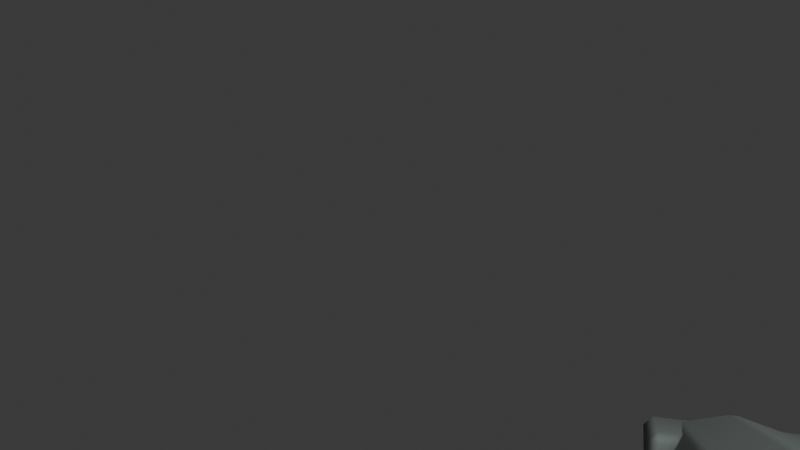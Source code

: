 # Source: VM_RetroSciFi_Pistol_RightHand.blend  (saved by Blender 5.1.29; exported with 4.5.12 LTS)
import bpy
from mathutils import Matrix  # noqa: F401  (used for matrix-valued properties, if any)

bpy.ops.wm.read_factory_settings(use_empty=True)
scene = bpy.context.scene
scene.name = 'Scene'

# ---- collections
col_collection = bpy.data.collections.new('Collection'); scene.collection.children.link(col_collection)
col_viewmodel_geometry = bpy.data.collections.new('VIEWMODEL_Geometry'); scene.collection.children.link(col_viewmodel_geometry)
col_viewmodel_gun = bpy.data.collections.new('VIEWMODEL_Gun'); scene.collection.children.link(col_viewmodel_gun)
col_viewmodel_arm = bpy.data.collections.new('VIEWMODEL_Arm'); scene.collection.children.link(col_viewmodel_arm)
col_viewmodel_rig = bpy.data.collections.new('VIEWMODEL_Rig'); scene.collection.children.link(col_viewmodel_rig)
col_viewmodel_lights = bpy.data.collections.new('VIEWMODEL_Lights'); scene.collection.children.link(col_viewmodel_lights)
col_viewmodel_camera = bpy.data.collections.new('VIEWMODEL_Camera'); scene.collection.children.link(col_viewmodel_camera)

# ---- materials (node trees are filled in below, after node groups)
mat_mat_darkgunmetal_001 = bpy.data.materials.new('MAT_DarkGunmetal.001')
mat_mat_triggerdarkmetal_001 = bpy.data.materials.new('MAT_TriggerDarkMetal.001')
mat_mat_blackrubbergrip_001 = bpy.data.materials.new('MAT_BlackRubberGrip.001')
mat_mat_worntanarmorpanel_001 = bpy.data.materials.new('MAT_WornTanArmorPanel.001')
mat_mat_cyanemissiveindicator_001 = bpy.data.materials.new('MAT_CyanEmissiveIndicator.001')
mat_mat_mutedsleevefabric_001 = bpy.data.materials.new('MAT_MutedSleeveFabric.001')
mat_mat_darkglove_001 = bpy.data.materials.new('MAT_DarkGlove.001')

# ---- material node trees
mat_mat_darkgunmetal_001.use_nodes = True; mat_mat_darkgunmetal_001.node_tree.nodes.clear()
_N = mat_mat_darkgunmetal_001.node_tree.nodes; _L = mat_mat_darkgunmetal_001.node_tree.links
n0 = _N.new('ShaderNodeBsdfPrincipled'); n0.name = 'Principled BSDF'; n0.location = (-200, 100)
n0.inputs[0].default_value = (0.075, 0.085, 0.095, 1.0)
n0.inputs[2].default_value = 0.82
n1 = _N.new('ShaderNodeOutputMaterial'); n1.name = 'Material Output'; n1.location = (200, 100)
_L.new(n0.outputs[0], n1.inputs[0])
n1.is_active_output = True
mat_mat_triggerdarkmetal_001.use_nodes = True; mat_mat_triggerdarkmetal_001.node_tree.nodes.clear()
_N = mat_mat_triggerdarkmetal_001.node_tree.nodes; _L = mat_mat_triggerdarkmetal_001.node_tree.links
n0 = _N.new('ShaderNodeBsdfPrincipled'); n0.name = 'Principled BSDF'; n0.location = (-200, 100)
n0.inputs[0].default_value = (0.035, 0.035, 0.04, 1.0)
n0.inputs[2].default_value = 0.82
n1 = _N.new('ShaderNodeOutputMaterial'); n1.name = 'Material Output'; n1.location = (200, 100)
_L.new(n0.outputs[0], n1.inputs[0])
n1.is_active_output = True
mat_mat_blackrubbergrip_001.use_nodes = True; mat_mat_blackrubbergrip_001.node_tree.nodes.clear()
_N = mat_mat_blackrubbergrip_001.node_tree.nodes; _L = mat_mat_blackrubbergrip_001.node_tree.links
n0 = _N.new('ShaderNodeBsdfPrincipled'); n0.name = 'Principled BSDF'; n0.location = (-200, 100)
n0.inputs[0].default_value = (0.018, 0.018, 0.02, 1.0)
n0.inputs[2].default_value = 0.96
n1 = _N.new('ShaderNodeOutputMaterial'); n1.name = 'Material Output'; n1.location = (200, 100)
_L.new(n0.outputs[0], n1.inputs[0])
n1.is_active_output = True
mat_mat_worntanarmorpanel_001.use_nodes = True; mat_mat_worntanarmorpanel_001.node_tree.nodes.clear()
_N = mat_mat_worntanarmorpanel_001.node_tree.nodes; _L = mat_mat_worntanarmorpanel_001.node_tree.links
n0 = _N.new('ShaderNodeBsdfPrincipled'); n0.name = 'Principled BSDF'; n0.location = (-200, 100)
n0.inputs[0].default_value = (0.55, 0.43, 0.27, 1.0)
n0.inputs[2].default_value = 0.9
n1 = _N.new('ShaderNodeOutputMaterial'); n1.name = 'Material Output'; n1.location = (200, 100)
_L.new(n0.outputs[0], n1.inputs[0])
n1.is_active_output = True
mat_mat_cyanemissiveindicator_001.use_nodes = True; mat_mat_cyanemissiveindicator_001.node_tree.nodes.clear()
_N = mat_mat_cyanemissiveindicator_001.node_tree.nodes; _L = mat_mat_cyanemissiveindicator_001.node_tree.links
n0 = _N.new('ShaderNodeBsdfPrincipled'); n0.name = 'Principled BSDF'; n0.location = (-200, 100)
n0.inputs[0].default_value = (0.05, 0.9, 1.0, 1.0)
n0.inputs[2].default_value = 0.45
n0.inputs[27].default_value = (0.02, 0.72, 1.0, 1.0)
n0.inputs[28].default_value = 3.0
n1 = _N.new('ShaderNodeOutputMaterial'); n1.name = 'Material Output'; n1.location = (200, 100)
_L.new(n0.outputs[0], n1.inputs[0])
n1.is_active_output = True
mat_mat_mutedsleevefabric_001.use_nodes = True; mat_mat_mutedsleevefabric_001.node_tree.nodes.clear()
_N = mat_mat_mutedsleevefabric_001.node_tree.nodes; _L = mat_mat_mutedsleevefabric_001.node_tree.links
n0 = _N.new('ShaderNodeBsdfPrincipled'); n0.name = 'Principled BSDF'; n0.location = (-200, 100)
n0.inputs[0].default_value = (0.12, 0.14, 0.13, 1.0)
n0.inputs[2].default_value = 0.95
n1 = _N.new('ShaderNodeOutputMaterial'); n1.name = 'Material Output'; n1.location = (200, 100)
_L.new(n0.outputs[0], n1.inputs[0])
n1.is_active_output = True
mat_mat_darkglove_001.use_nodes = True; mat_mat_darkglove_001.node_tree.nodes.clear()
_N = mat_mat_darkglove_001.node_tree.nodes; _L = mat_mat_darkglove_001.node_tree.links
n0 = _N.new('ShaderNodeBsdfPrincipled'); n0.name = 'Principled BSDF'; n0.location = (-200, 100)
n0.inputs[0].default_value = (0.045, 0.04, 0.035, 1.0)
n0.inputs[2].default_value = 0.95
n1 = _N.new('ShaderNodeOutputMaterial'); n1.name = 'Material Output'; n1.location = (200, 100)
_L.new(n0.outputs[0], n1.inputs[0])
n1.is_active_output = True

# ---- world
world_world = bpy.data.worlds.new('World'); scene.world = world_world
world_world.use_nodes = True; world_world.node_tree.nodes.clear()
_N = world_world.node_tree.nodes; _L = world_world.node_tree.links
n0 = _N.new('ShaderNodeOutputWorld'); n0.name = 'World Output'; n0.location = (200, 100)
n1 = _N.new('ShaderNodeBackground'); n1.name = 'Background'; n1.location = (-200, 100)
n1.inputs[0].default_value = (0.05088, 0.05088, 0.05088, 1.0)
_L.new(n1.outputs[0], n0.inputs[0])
n0.is_active_output = True
world_world.color = (0.05088, 0.05088, 0.05088)
world_world.sun_shadow_jitter_overblur = 0.0

# ---- cameras
cam_fp_view_camera_001 = bpy.data.cameras.new('FP_View_Camera.001')
cam_fp_view_camera_001.clip_start = 0.01
cam_fp_view_camera_001.clip_end = 100.0
cam_fp_view_camera_001.lens = 23.89

# ---- lights
light_cyanindicator_pointlight_001 = bpy.data.lights.new('CyanIndicator_PointLight.001', 'POINT')
light_cyanindicator_pointlight_001.color = (0.04, 0.85, 1.0)
light_cyanindicator_pointlight_001.energy = 18.0
light_cyanindicator_pointlight_001.shadow_soft_size = 0.4
light_preview_arealight_viewmodel_001 = bpy.data.lights.new('Preview_AreaLight_Viewmodel.001', 'AREA')
light_preview_arealight_viewmodel_001.energy = 350.0
light_preview_arealight_viewmodel_001.size = 3.0

# ---- meshes
me_cube_042 = bpy.data.meshes.new('Cube.042')
me_cube_042.from_pydata([(-0.29, -0.46, -0.17), (-0.29, -0.46, 0.17), (-0.29, 0.46, -0.17), (-0.29, 0.46, 0.17), (0.29, -0.46, -0.17), (0.29, -0.46, 0.17), (0.29, 0.46, -0.17), (0.29, 0.46, 0.17)], [], [(0, 1, 3, 2), (2, 3, 7, 6), (6, 7, 5, 4), (4, 5, 1, 0), (2, 6, 4, 0), (7, 3, 1, 5)])
_uv = me_cube_042.uv_layers.new(name='UVMap')
_uv.uv.foreach_set('vector', [0.375, 0.0, 0.625, 0.0, 0.625, 0.25, 0.375, 0.25, 0.375, 0.25, 0.625, 0.25, 0.625, 0.5, 0.375, 0.5, 0.375, 0.5, 0.625, 0.5, 0.625, 0.75, 0.375, 0.75, 0.375, 0.75, 0.625, 0.75, 0.625, 1.0, 0.375, 1.0, 0.125, 0.5, 0.375, 0.5, 0.375, 0.75, 0.125, 0.75, 0.625, 0.5, 0.875, 0.5, 0.875, 0.75, 0.625, 0.75])
me_cube_042.materials.append(mat_mat_darkgunmetal_001)
me_cube_042.update()
me_cube_043 = bpy.data.meshes.new('Cube.043')
me_cube_043.from_pydata([(-0.34, -0.54, -0.12), (-0.34, -0.54, 0.12), (-0.34, 0.54, -0.12), (-0.34, 0.54, 0.12), (0.34, -0.54, -0.12), (0.34, -0.54, 0.12), (0.34, 0.54, -0.12), (0.34, 0.54, 0.12)], [], [(0, 1, 3, 2), (2, 3, 7, 6), (6, 7, 5, 4), (4, 5, 1, 0), (2, 6, 4, 0), (7, 3, 1, 5)])
_uv = me_cube_043.uv_layers.new(name='UVMap')
_uv.uv.foreach_set('vector', [0.375, 0.0, 0.625, 0.0, 0.625, 0.25, 0.375, 0.25, 0.375, 0.25, 0.625, 0.25, 0.625, 0.5, 0.375, 0.5, 0.375, 0.5, 0.625, 0.5, 0.625, 0.75, 0.375, 0.75, 0.375, 0.75, 0.625, 0.75, 0.625, 1.0, 0.375, 1.0, 0.125, 0.5, 0.375, 0.5, 0.375, 0.75, 0.125, 0.75, 0.625, 0.5, 0.875, 0.5, 0.875, 0.75, 0.625, 0.75])
me_cube_043.materials.append(mat_mat_darkgunmetal_001)
me_cube_043.update()
me_cube_044 = bpy.data.meshes.new('Cube.044')
me_cube_044.from_pydata([(-0.27, -0.14, -0.17), (-0.27, -0.14, 0.17), (-0.27, 0.14, -0.17), (-0.27, 0.14, 0.17), (0.27, -0.14, -0.17), (0.27, -0.14, 0.17), (0.27, 0.14, -0.17), (0.27, 0.14, 0.17)], [], [(0, 1, 3, 2), (2, 3, 7, 6), (6, 7, 5, 4), (4, 5, 1, 0), (2, 6, 4, 0), (7, 3, 1, 5)])
_uv = me_cube_044.uv_layers.new(name='UVMap')
_uv.uv.foreach_set('vector', [0.375, 0.0, 0.625, 0.0, 0.625, 0.25, 0.375, 0.25, 0.375, 0.25, 0.625, 0.25, 0.625, 0.5, 0.375, 0.5, 0.375, 0.5, 0.625, 0.5, 0.625, 0.75, 0.375, 0.75, 0.375, 0.75, 0.625, 0.75, 0.625, 1.0, 0.375, 1.0, 0.125, 0.5, 0.375, 0.5, 0.375, 0.75, 0.125, 0.75, 0.625, 0.5, 0.875, 0.5, 0.875, 0.75, 0.625, 0.75])
me_cube_044.materials.append(mat_mat_darkgunmetal_001)
me_cube_044.update()
me_cylinder_003 = bpy.data.meshes.new('Cylinder.003')
me_cylinder_003.from_pydata([(0.0, 0.105, -0.04), (0.0, 0.105, 0.04), (0.06172, 0.08495, -0.04), (0.06172, 0.08495, 0.04), (0.09986, 0.03245, -0.04), (0.09986, 0.03245, 0.04), (0.09986, -0.03245, -0.04), (0.09986, -0.03245, 0.04), (0.06172, -0.08495, -0.04), (0.06172, -0.08495, 0.04), (0.0, -0.105, -0.04), (0.0, -0.105, 0.04), (-0.06172, -0.08495, -0.04), (-0.06172, -0.08495, 0.04), (-0.09986, -0.03245, -0.04), (-0.09986, -0.03245, 0.04), (-0.09986, 0.03245, -0.04), (-0.09986, 0.03245, 0.04), (-0.06172, 0.08495, -0.04), (-0.06172, 0.08495, 0.04)], [], [(0, 1, 3, 2), (2, 3, 5, 4), (4, 5, 7, 6), (6, 7, 9, 8), (8, 9, 11, 10), (10, 11, 13, 12), (12, 13, 15, 14), (14, 15, 17, 16), (3, 1, 19, 17, 15, 13, 11, 9, 7, 5), (16, 17, 19, 18), (18, 19, 1, 0), (0, 2, 4, 6, 8, 10, 12, 14, 16, 18)])
_uv = me_cylinder_003.uv_layers.new(name='UVMap')
_uv.uv.foreach_set('vector', [1.0, 0.5, 1.0, 1.0, 0.9, 1.0, 0.9, 0.5, 0.9, 0.5, 0.9, 1.0, 0.8, 1.0, 0.8, 0.5, 0.8, 0.5, 0.8, 1.0, 0.7, 1.0, 0.7, 0.5, 0.7, 0.5, 0.7, 1.0, 0.6, 1.0, 0.6, 0.5, 0.6, 0.5, 0.6, 1.0, 0.5, 1.0, 0.5, 0.5, 0.5, 0.5, 0.5, 1.0, 0.4, 1.0, 0.4, 0.5, 0.4, 0.5, 0.4, 1.0, 0.3, 1.0, 0.3, 0.5, 0.3, 0.5, 0.3, 1.0, 0.2, 1.0, 0.2, 0.5, 0.3911, 0.4442, 0.25, 0.49, 0.1089, 0.4442, 0.02175, 0.3242, 0.02175, 0.1758, 0.1089, 0.05584, 0.25, 0.01, 0.3911, 0.05584, 0.4783, 0.1758, 0.4783, 0.3242, 0.2, 0.5, 0.2, 1.0, 0.1, 1.0, 0.1, 0.5, 0.1, 0.5, 0.1, 1.0, -7.451e-08, 1.0, -7.451e-08, 0.5, 0.75, 0.49, 0.8911, 0.4442, 0.9783, 0.3242, 0.9783, 0.1758, 0.8911, 0.05584, 0.75, 0.01, 0.6089, 0.05584, 0.5217, 0.1758, 0.5217, 0.3242, 0.6089, 0.4442])
me_cylinder_003.materials.append(mat_mat_triggerdarkmetal_001)
me_cylinder_003.update()
me_cube_045 = bpy.data.meshes.new('Cube.045')
me_cube_045.from_pydata([(-0.17, -0.18, -0.37), (-0.17, -0.18, 0.37), (-0.17, 0.18, -0.37), (-0.17, 0.18, 0.37), (0.17, -0.18, -0.37), (0.17, -0.18, 0.37), (0.17, 0.18, -0.37), (0.17, 0.18, 0.37)], [], [(0, 1, 3, 2), (2, 3, 7, 6), (6, 7, 5, 4), (4, 5, 1, 0), (2, 6, 4, 0), (7, 3, 1, 5)])
_uv = me_cube_045.uv_layers.new(name='UVMap')
_uv.uv.foreach_set('vector', [0.375, 0.0, 0.625, 0.0, 0.625, 0.25, 0.375, 0.25, 0.375, 0.25, 0.625, 0.25, 0.625, 0.5, 0.375, 0.5, 0.375, 0.5, 0.625, 0.5, 0.625, 0.75, 0.375, 0.75, 0.375, 0.75, 0.625, 0.75, 0.625, 1.0, 0.375, 1.0, 0.125, 0.5, 0.375, 0.5, 0.375, 0.75, 0.125, 0.75, 0.625, 0.5, 0.875, 0.5, 0.875, 0.75, 0.625, 0.75])
me_cube_045.materials.append(mat_mat_blackrubbergrip_001)
me_cube_045.update()
me_cube_046 = bpy.data.meshes.new('Cube.046')
me_cube_046.from_pydata([(-0.04, -0.16, -0.31), (-0.04, -0.16, 0.31), (-0.04, 0.16, -0.31), (-0.04, 0.16, 0.31), (0.04, -0.16, -0.31), (0.04, -0.16, 0.31), (0.04, 0.16, -0.31), (0.04, 0.16, 0.31)], [], [(0, 1, 3, 2), (2, 3, 7, 6), (6, 7, 5, 4), (4, 5, 1, 0), (2, 6, 4, 0), (7, 3, 1, 5)])
_uv = me_cube_046.uv_layers.new(name='UVMap')
_uv.uv.foreach_set('vector', [0.375, 0.0, 0.625, 0.0, 0.625, 0.25, 0.375, 0.25, 0.375, 0.25, 0.625, 0.25, 0.625, 0.5, 0.375, 0.5, 0.375, 0.5, 0.625, 0.5, 0.625, 0.75, 0.375, 0.75, 0.375, 0.75, 0.625, 0.75, 0.625, 1.0, 0.375, 1.0, 0.125, 0.5, 0.375, 0.5, 0.375, 0.75, 0.125, 0.75, 0.625, 0.5, 0.875, 0.5, 0.875, 0.75, 0.625, 0.75])
me_cube_046.materials.append(mat_mat_worntanarmorpanel_001)
me_cube_046.update()
me_cube_047 = bpy.data.meshes.new('Cube.047')
me_cube_047.from_pydata([(-0.04, -0.05, -0.17), (-0.04, -0.05, 0.17), (-0.04, 0.05, -0.17), (-0.04, 0.05, 0.17), (0.04, -0.05, -0.17), (0.04, -0.05, 0.17), (0.04, 0.05, -0.17), (0.04, 0.05, 0.17)], [], [(0, 1, 3, 2), (2, 3, 7, 6), (6, 7, 5, 4), (4, 5, 1, 0), (2, 6, 4, 0), (7, 3, 1, 5)])
_uv = me_cube_047.uv_layers.new(name='UVMap')
_uv.uv.foreach_set('vector', [0.375, 0.0, 0.625, 0.0, 0.625, 0.25, 0.375, 0.25, 0.375, 0.25, 0.625, 0.25, 0.625, 0.5, 0.375, 0.5, 0.375, 0.5, 0.625, 0.5, 0.625, 0.75, 0.375, 0.75, 0.375, 0.75, 0.625, 0.75, 0.625, 1.0, 0.375, 1.0, 0.125, 0.5, 0.375, 0.5, 0.375, 0.75, 0.125, 0.75, 0.625, 0.5, 0.875, 0.5, 0.875, 0.75, 0.625, 0.75])
me_cube_047.materials.append(mat_mat_darkgunmetal_001)
me_cube_047.update()
me_cube_048 = bpy.data.meshes.new('Cube.048')
me_cube_048.from_pydata([(-0.12, -0.05, -0.04), (-0.12, -0.05, 0.04), (-0.12, 0.05, -0.04), (-0.12, 0.05, 0.04), (0.12, -0.05, -0.04), (0.12, -0.05, 0.04), (0.12, 0.05, -0.04), (0.12, 0.05, 0.04)], [], [(0, 1, 3, 2), (2, 3, 7, 6), (6, 7, 5, 4), (4, 5, 1, 0), (2, 6, 4, 0), (7, 3, 1, 5)])
_uv = me_cube_048.uv_layers.new(name='UVMap')
_uv.uv.foreach_set('vector', [0.375, 0.0, 0.625, 0.0, 0.625, 0.25, 0.375, 0.25, 0.375, 0.25, 0.625, 0.25, 0.625, 0.5, 0.375, 0.5, 0.375, 0.5, 0.625, 0.5, 0.625, 0.75, 0.375, 0.75, 0.375, 0.75, 0.625, 0.75, 0.625, 1.0, 0.375, 1.0, 0.125, 0.5, 0.375, 0.5, 0.375, 0.75, 0.125, 0.75, 0.625, 0.5, 0.875, 0.5, 0.875, 0.75, 0.625, 0.75])
me_cube_048.materials.append(mat_mat_darkgunmetal_001)
me_cube_048.update()
me_cube_049 = bpy.data.meshes.new('Cube.049')
me_cube_049.from_pydata([(-0.04, -0.04, -0.15), (-0.04, -0.04, 0.15), (-0.04, 0.04, -0.15), (-0.04, 0.04, 0.15), (0.04, -0.04, -0.15), (0.04, -0.04, 0.15), (0.04, 0.04, -0.15), (0.04, 0.04, 0.15)], [], [(0, 1, 3, 2), (2, 3, 7, 6), (6, 7, 5, 4), (4, 5, 1, 0), (2, 6, 4, 0), (7, 3, 1, 5)])
_uv = me_cube_049.uv_layers.new(name='UVMap')
_uv.uv.foreach_set('vector', [0.375, 0.0, 0.625, 0.0, 0.625, 0.25, 0.375, 0.25, 0.375, 0.25, 0.625, 0.25, 0.625, 0.5, 0.375, 0.5, 0.375, 0.5, 0.625, 0.5, 0.625, 0.75, 0.375, 0.75, 0.375, 0.75, 0.625, 0.75, 0.625, 1.0, 0.375, 1.0, 0.125, 0.5, 0.375, 0.5, 0.375, 0.75, 0.125, 0.75, 0.625, 0.5, 0.875, 0.5, 0.875, 0.75, 0.625, 0.75])
me_cube_049.materials.append(mat_mat_darkgunmetal_001)
me_cube_049.update()
me_cube_050 = bpy.data.meshes.new('Cube.050')
me_cube_050.from_pydata([(-0.035, -0.04, -0.1), (-0.035, -0.04, 0.1), (-0.035, 0.04, -0.1), (-0.035, 0.04, 0.1), (0.035, -0.04, -0.1), (0.035, -0.04, 0.1), (0.035, 0.04, -0.1), (0.035, 0.04, 0.1)], [], [(0, 1, 3, 2), (2, 3, 7, 6), (6, 7, 5, 4), (4, 5, 1, 0), (2, 6, 4, 0), (7, 3, 1, 5)])
_uv = me_cube_050.uv_layers.new(name='UVMap')
_uv.uv.foreach_set('vector', [0.375, 0.0, 0.625, 0.0, 0.625, 0.25, 0.375, 0.25, 0.375, 0.25, 0.625, 0.25, 0.625, 0.5, 0.375, 0.5, 0.375, 0.5, 0.625, 0.5, 0.625, 0.75, 0.375, 0.75, 0.375, 0.75, 0.625, 0.75, 0.625, 1.0, 0.375, 1.0, 0.125, 0.5, 0.375, 0.5, 0.375, 0.75, 0.125, 0.75, 0.625, 0.5, 0.875, 0.5, 0.875, 0.75, 0.625, 0.75])
me_cube_050.materials.append(mat_mat_triggerdarkmetal_001)
me_cube_050.update()
me_cube_051 = bpy.data.meshes.new('Cube.051')
me_cube_051.from_pydata([(-0.0225, -0.28, -0.1), (-0.0225, -0.28, 0.1), (-0.0225, 0.28, -0.1), (-0.0225, 0.28, 0.1), (0.0225, -0.28, -0.1), (0.0225, -0.28, 0.1), (0.0225, 0.28, -0.1), (0.0225, 0.28, 0.1)], [], [(0, 1, 3, 2), (2, 3, 7, 6), (6, 7, 5, 4), (4, 5, 1, 0), (2, 6, 4, 0), (7, 3, 1, 5)])
_uv = me_cube_051.uv_layers.new(name='UVMap')
_uv.uv.foreach_set('vector', [0.375, 0.0, 0.625, 0.0, 0.625, 0.25, 0.375, 0.25, 0.375, 0.25, 0.625, 0.25, 0.625, 0.5, 0.375, 0.5, 0.375, 0.5, 0.625, 0.5, 0.625, 0.75, 0.375, 0.75, 0.375, 0.75, 0.625, 0.75, 0.625, 1.0, 0.375, 1.0, 0.125, 0.5, 0.375, 0.5, 0.375, 0.75, 0.125, 0.75, 0.625, 0.5, 0.875, 0.5, 0.875, 0.75, 0.625, 0.75])
me_cube_051.materials.append(mat_mat_worntanarmorpanel_001)
me_cube_051.update()
me_cube_052 = bpy.data.meshes.new('Cube.052')
me_cube_052.from_pydata([(-0.0225, -0.28, -0.1), (-0.0225, -0.28, 0.1), (-0.0225, 0.28, -0.1), (-0.0225, 0.28, 0.1), (0.0225, -0.28, -0.1), (0.0225, -0.28, 0.1), (0.0225, 0.28, -0.1), (0.0225, 0.28, 0.1)], [], [(0, 1, 3, 2), (2, 3, 7, 6), (6, 7, 5, 4), (4, 5, 1, 0), (2, 6, 4, 0), (7, 3, 1, 5)])
_uv = me_cube_052.uv_layers.new(name='UVMap')
_uv.uv.foreach_set('vector', [0.375, 0.0, 0.625, 0.0, 0.625, 0.25, 0.375, 0.25, 0.375, 0.25, 0.625, 0.25, 0.625, 0.5, 0.375, 0.5, 0.375, 0.5, 0.625, 0.5, 0.625, 0.75, 0.375, 0.75, 0.375, 0.75, 0.625, 0.75, 0.625, 1.0, 0.375, 1.0, 0.125, 0.5, 0.375, 0.5, 0.375, 0.75, 0.125, 0.75, 0.625, 0.5, 0.875, 0.5, 0.875, 0.75, 0.625, 0.75])
me_cube_052.materials.append(mat_mat_worntanarmorpanel_001)
me_cube_052.update()
me_cube_053 = bpy.data.meshes.new('Cube.053')
me_cube_053.from_pydata([(-0.0175, -0.0375, -0.035), (-0.0175, -0.0375, 0.035), (-0.0175, 0.0375, -0.035), (-0.0175, 0.0375, 0.035), (0.0175, -0.0375, -0.035), (0.0175, -0.0375, 0.035), (0.0175, 0.0375, -0.035), (0.0175, 0.0375, 0.035)], [], [(0, 1, 3, 2), (2, 3, 7, 6), (6, 7, 5, 4), (4, 5, 1, 0), (2, 6, 4, 0), (7, 3, 1, 5)])
_uv = me_cube_053.uv_layers.new(name='UVMap')
_uv.uv.foreach_set('vector', [0.375, 0.0, 0.625, 0.0, 0.625, 0.25, 0.375, 0.25, 0.375, 0.25, 0.625, 0.25, 0.625, 0.5, 0.375, 0.5, 0.375, 0.5, 0.625, 0.5, 0.625, 0.75, 0.375, 0.75, 0.375, 0.75, 0.625, 0.75, 0.625, 1.0, 0.375, 1.0, 0.125, 0.5, 0.375, 0.5, 0.375, 0.75, 0.125, 0.75, 0.625, 0.5, 0.875, 0.5, 0.875, 0.75, 0.625, 0.75])
me_cube_053.materials.append(mat_mat_triggerdarkmetal_001)
me_cube_053.update()
me_cube_054 = bpy.data.meshes.new('Cube.054')
me_cube_054.from_pydata([(-0.0175, -0.0375, -0.035), (-0.0175, -0.0375, 0.035), (-0.0175, 0.0375, -0.035), (-0.0175, 0.0375, 0.035), (0.0175, -0.0375, -0.035), (0.0175, -0.0375, 0.035), (0.0175, 0.0375, -0.035), (0.0175, 0.0375, 0.035)], [], [(0, 1, 3, 2), (2, 3, 7, 6), (6, 7, 5, 4), (4, 5, 1, 0), (2, 6, 4, 0), (7, 3, 1, 5)])
_uv = me_cube_054.uv_layers.new(name='UVMap')
_uv.uv.foreach_set('vector', [0.375, 0.0, 0.625, 0.0, 0.625, 0.25, 0.375, 0.25, 0.375, 0.25, 0.625, 0.25, 0.625, 0.5, 0.375, 0.5, 0.375, 0.5, 0.625, 0.5, 0.625, 0.75, 0.375, 0.75, 0.375, 0.75, 0.625, 0.75, 0.625, 1.0, 0.375, 1.0, 0.125, 0.5, 0.375, 0.5, 0.375, 0.75, 0.125, 0.75, 0.625, 0.5, 0.875, 0.5, 0.875, 0.75, 0.625, 0.75])
me_cube_054.materials.append(mat_mat_triggerdarkmetal_001)
me_cube_054.update()
me_cube_055 = bpy.data.meshes.new('Cube.055')
me_cube_055.from_pydata([(-0.0175, -0.0375, -0.035), (-0.0175, -0.0375, 0.035), (-0.0175, 0.0375, -0.035), (-0.0175, 0.0375, 0.035), (0.0175, -0.0375, -0.035), (0.0175, -0.0375, 0.035), (0.0175, 0.0375, -0.035), (0.0175, 0.0375, 0.035)], [], [(0, 1, 3, 2), (2, 3, 7, 6), (6, 7, 5, 4), (4, 5, 1, 0), (2, 6, 4, 0), (7, 3, 1, 5)])
_uv = me_cube_055.uv_layers.new(name='UVMap')
_uv.uv.foreach_set('vector', [0.375, 0.0, 0.625, 0.0, 0.625, 0.25, 0.375, 0.25, 0.375, 0.25, 0.625, 0.25, 0.625, 0.5, 0.375, 0.5, 0.375, 0.5, 0.625, 0.5, 0.625, 0.75, 0.375, 0.75, 0.375, 0.75, 0.625, 0.75, 0.625, 1.0, 0.375, 1.0, 0.125, 0.5, 0.375, 0.5, 0.375, 0.75, 0.125, 0.75, 0.625, 0.5, 0.875, 0.5, 0.875, 0.75, 0.625, 0.75])
me_cube_055.materials.append(mat_mat_triggerdarkmetal_001)
me_cube_055.update()
me_cube_056 = bpy.data.meshes.new('Cube.056')
me_cube_056.from_pydata([(-0.0175, -0.0375, -0.035), (-0.0175, -0.0375, 0.035), (-0.0175, 0.0375, -0.035), (-0.0175, 0.0375, 0.035), (0.0175, -0.0375, -0.035), (0.0175, -0.0375, 0.035), (0.0175, 0.0375, -0.035), (0.0175, 0.0375, 0.035)], [], [(0, 1, 3, 2), (2, 3, 7, 6), (6, 7, 5, 4), (4, 5, 1, 0), (2, 6, 4, 0), (7, 3, 1, 5)])
_uv = me_cube_056.uv_layers.new(name='UVMap')
_uv.uv.foreach_set('vector', [0.375, 0.0, 0.625, 0.0, 0.625, 0.25, 0.375, 0.25, 0.375, 0.25, 0.625, 0.25, 0.625, 0.5, 0.375, 0.5, 0.375, 0.5, 0.625, 0.5, 0.625, 0.75, 0.375, 0.75, 0.375, 0.75, 0.625, 0.75, 0.625, 1.0, 0.375, 1.0, 0.125, 0.5, 0.375, 0.5, 0.375, 0.75, 0.125, 0.75, 0.625, 0.5, 0.875, 0.5, 0.875, 0.75, 0.625, 0.75])
me_cube_056.materials.append(mat_mat_triggerdarkmetal_001)
me_cube_056.update()
me_cube_057 = bpy.data.meshes.new('Cube.057')
me_cube_057.from_pydata([(-0.0175, -0.0375, -0.035), (-0.0175, -0.0375, 0.035), (-0.0175, 0.0375, -0.035), (-0.0175, 0.0375, 0.035), (0.0175, -0.0375, -0.035), (0.0175, -0.0375, 0.035), (0.0175, 0.0375, -0.035), (0.0175, 0.0375, 0.035)], [], [(0, 1, 3, 2), (2, 3, 7, 6), (6, 7, 5, 4), (4, 5, 1, 0), (2, 6, 4, 0), (7, 3, 1, 5)])
_uv = me_cube_057.uv_layers.new(name='UVMap')
_uv.uv.foreach_set('vector', [0.375, 0.0, 0.625, 0.0, 0.625, 0.25, 0.375, 0.25, 0.375, 0.25, 0.625, 0.25, 0.625, 0.5, 0.375, 0.5, 0.375, 0.5, 0.625, 0.5, 0.625, 0.75, 0.375, 0.75, 0.375, 0.75, 0.625, 0.75, 0.625, 1.0, 0.375, 1.0, 0.125, 0.5, 0.375, 0.5, 0.375, 0.75, 0.125, 0.75, 0.625, 0.5, 0.875, 0.5, 0.875, 0.75, 0.625, 0.75])
me_cube_057.materials.append(mat_mat_triggerdarkmetal_001)
me_cube_057.update()
me_cube_058 = bpy.data.meshes.new('Cube.058')
me_cube_058.from_pydata([(-0.0175, -0.0375, -0.035), (-0.0175, -0.0375, 0.035), (-0.0175, 0.0375, -0.035), (-0.0175, 0.0375, 0.035), (0.0175, -0.0375, -0.035), (0.0175, -0.0375, 0.035), (0.0175, 0.0375, -0.035), (0.0175, 0.0375, 0.035)], [], [(0, 1, 3, 2), (2, 3, 7, 6), (6, 7, 5, 4), (4, 5, 1, 0), (2, 6, 4, 0), (7, 3, 1, 5)])
_uv = me_cube_058.uv_layers.new(name='UVMap')
_uv.uv.foreach_set('vector', [0.375, 0.0, 0.625, 0.0, 0.625, 0.25, 0.375, 0.25, 0.375, 0.25, 0.625, 0.25, 0.625, 0.5, 0.375, 0.5, 0.375, 0.5, 0.625, 0.5, 0.625, 0.75, 0.375, 0.75, 0.375, 0.75, 0.625, 0.75, 0.625, 1.0, 0.375, 1.0, 0.125, 0.5, 0.375, 0.5, 0.375, 0.75, 0.125, 0.75, 0.625, 0.5, 0.875, 0.5, 0.875, 0.75, 0.625, 0.75])
me_cube_058.materials.append(mat_mat_triggerdarkmetal_001)
me_cube_058.update()
me_cube_059 = bpy.data.meshes.new('Cube.059')
me_cube_059.from_pydata([(-0.175, -0.045, -0.04), (-0.175, -0.045, 0.04), (-0.175, 0.045, -0.04), (-0.175, 0.045, 0.04), (0.175, -0.045, -0.04), (0.175, -0.045, 0.04), (0.175, 0.045, -0.04), (0.175, 0.045, 0.04)], [], [(0, 1, 3, 2), (2, 3, 7, 6), (6, 7, 5, 4), (4, 5, 1, 0), (2, 6, 4, 0), (7, 3, 1, 5)])
_uv = me_cube_059.uv_layers.new(name='UVMap')
_uv.uv.foreach_set('vector', [0.375, 0.0, 0.625, 0.0, 0.625, 0.25, 0.375, 0.25, 0.375, 0.25, 0.625, 0.25, 0.625, 0.5, 0.375, 0.5, 0.375, 0.5, 0.625, 0.5, 0.625, 0.75, 0.375, 0.75, 0.375, 0.75, 0.625, 0.75, 0.625, 1.0, 0.375, 1.0, 0.125, 0.5, 0.375, 0.5, 0.375, 0.75, 0.125, 0.75, 0.625, 0.5, 0.875, 0.5, 0.875, 0.75, 0.625, 0.75])
me_cube_059.materials.append(mat_mat_darkgunmetal_001)
me_cube_059.update()
me_cube_060 = bpy.data.meshes.new('Cube.060')
me_cube_060.from_pydata([(-0.1, -0.04, -0.04), (-0.1, -0.04, 0.04), (-0.1, 0.04, -0.04), (-0.1, 0.04, 0.04), (0.1, -0.04, -0.04), (0.1, -0.04, 0.04), (0.1, 0.04, -0.04), (0.1, 0.04, 0.04)], [], [(0, 1, 3, 2), (2, 3, 7, 6), (6, 7, 5, 4), (4, 5, 1, 0), (2, 6, 4, 0), (7, 3, 1, 5)])
_uv = me_cube_060.uv_layers.new(name='UVMap')
_uv.uv.foreach_set('vector', [0.375, 0.0, 0.625, 0.0, 0.625, 0.25, 0.375, 0.25, 0.375, 0.25, 0.625, 0.25, 0.625, 0.5, 0.375, 0.5, 0.375, 0.5, 0.625, 0.5, 0.625, 0.75, 0.375, 0.75, 0.375, 0.75, 0.625, 0.75, 0.625, 1.0, 0.375, 1.0, 0.125, 0.5, 0.375, 0.5, 0.375, 0.75, 0.125, 0.75, 0.625, 0.5, 0.875, 0.5, 0.875, 0.75, 0.625, 0.75])
me_cube_060.materials.append(mat_mat_darkgunmetal_001)
me_cube_060.update()
me_cube_061 = bpy.data.meshes.new('Cube.061')
me_cube_061.from_pydata([(-0.0225, -0.08, -0.0375), (-0.0225, -0.08, 0.0375), (-0.0225, 0.08, -0.0375), (-0.0225, 0.08, 0.0375), (0.0225, -0.08, -0.0375), (0.0225, -0.08, 0.0375), (0.0225, 0.08, -0.0375), (0.0225, 0.08, 0.0375)], [], [(0, 1, 3, 2), (2, 3, 7, 6), (6, 7, 5, 4), (4, 5, 1, 0), (2, 6, 4, 0), (7, 3, 1, 5)])
_uv = me_cube_061.uv_layers.new(name='UVMap')
_uv.uv.foreach_set('vector', [0.375, 0.0, 0.625, 0.0, 0.625, 0.25, 0.375, 0.25, 0.375, 0.25, 0.625, 0.25, 0.625, 0.5, 0.375, 0.5, 0.375, 0.5, 0.625, 0.5, 0.625, 0.75, 0.375, 0.75, 0.375, 0.75, 0.625, 0.75, 0.625, 1.0, 0.375, 1.0, 0.125, 0.5, 0.375, 0.5, 0.375, 0.75, 0.125, 0.75, 0.625, 0.5, 0.875, 0.5, 0.875, 0.75, 0.625, 0.75])
me_cube_061.materials.append(mat_mat_cyanemissiveindicator_001)
me_cube_061.update()
me_cube_062 = bpy.data.meshes.new('Cube.062')
me_cube_062.from_pydata([(-0.14, -0.17, -0.075), (-0.14, -0.17, 0.075), (-0.14, 0.17, -0.075), (-0.14, 0.17, 0.075), (0.14, -0.17, -0.075), (0.14, -0.17, 0.075), (0.14, 0.17, -0.075), (0.14, 0.17, 0.075)], [], [(0, 1, 3, 2), (2, 3, 7, 6), (6, 7, 5, 4), (4, 5, 1, 0), (2, 6, 4, 0), (7, 3, 1, 5)])
_uv = me_cube_062.uv_layers.new(name='UVMap')
_uv.uv.foreach_set('vector', [0.375, 0.0, 0.625, 0.0, 0.625, 0.25, 0.375, 0.25, 0.375, 0.25, 0.625, 0.25, 0.625, 0.5, 0.375, 0.5, 0.375, 0.5, 0.625, 0.5, 0.625, 0.75, 0.375, 0.75, 0.375, 0.75, 0.625, 0.75, 0.625, 1.0, 0.375, 1.0, 0.125, 0.5, 0.375, 0.5, 0.375, 0.75, 0.125, 0.75, 0.625, 0.5, 0.875, 0.5, 0.875, 0.75, 0.625, 0.75])
me_cube_062.materials.append(mat_mat_worntanarmorpanel_001)
me_cube_062.update()
me_cylinder_002 = bpy.data.meshes.new('Cylinder.002')
me_cylinder_002.from_pydata([(1.959e-08, 0.16, -0.61), (-1.488e-08, 0.16, 0.61), (0.1131, 0.1131, -0.61), (0.1131, 0.1131, 0.61), (0.16, -1.192e-09, -0.61), (0.16, -1.192e-09, 0.61), (0.1131, -0.1131, -0.61), (0.1131, -0.1131, 0.61), (1.488e-08, -0.16, -0.61), (-1.959e-08, -0.16, 0.61), (-0.1131, -0.1131, -0.61), (-0.1131, -0.1131, 0.61), (-0.16, 1.192e-09, -0.61), (-0.16, 1.192e-09, 0.61), (-0.1131, 0.1131, -0.61), (-0.1131, 0.1131, 0.61)], [], [(0, 1, 3, 2), (2, 3, 5, 4), (4, 5, 7, 6), (6, 7, 9, 8), (8, 9, 11, 10), (10, 11, 13, 12), (3, 1, 15, 13, 11, 9, 7, 5), (12, 13, 15, 14), (14, 15, 1, 0), (0, 2, 4, 6, 8, 10, 12, 14)])
_uv = me_cylinder_002.uv_layers.new(name='UVMap')
_uv.uv.foreach_set('vector', [1.0, 0.5, 1.0, 1.0, 0.875, 1.0, 0.875, 0.5, 0.875, 0.5, 0.875, 1.0, 0.75, 1.0, 0.75, 0.5, 0.75, 0.5, 0.75, 1.0, 0.625, 1.0, 0.625, 0.5, 0.625, 0.5, 0.625, 1.0, 0.5, 1.0, 0.5, 0.5, 0.5, 0.5, 0.5, 1.0, 0.375, 1.0, 0.375, 0.5, 0.375, 0.5, 0.375, 1.0, 0.25, 1.0, 0.25, 0.5, 0.4197, 0.4197, 0.25, 0.49, 0.08029, 0.4197, 0.01, 0.25, 0.08029, 0.08029, 0.25, 0.01, 0.4197, 0.08029, 0.49, 0.25, 0.25, 0.5, 0.25, 1.0, 0.125, 1.0, 0.125, 0.5, 0.125, 0.5, 0.125, 1.0, 0.0, 1.0, 0.0, 0.5, 0.75, 0.49, 0.9197, 0.4197, 0.99, 0.25, 0.9197, 0.08029, 0.75, 0.01, 0.5803, 0.08029, 0.51, 0.25, 0.5803, 0.4197])
me_cylinder_002.materials.append(mat_mat_mutedsleevefabric_001)
me_cylinder_002.update()
me_cube_032 = bpy.data.meshes.new('Cube.032')
me_cube_032.from_pydata([(-0.21, -0.125, -0.16), (-0.21, -0.125, 0.16), (-0.21, 0.125, -0.16), (-0.21, 0.125, 0.16), (0.21, -0.125, -0.16), (0.21, -0.125, 0.16), (0.21, 0.125, -0.16), (0.21, 0.125, 0.16)], [], [(0, 1, 3, 2), (2, 3, 7, 6), (6, 7, 5, 4), (4, 5, 1, 0), (2, 6, 4, 0), (7, 3, 1, 5)])
_uv = me_cube_032.uv_layers.new(name='UVMap')
_uv.uv.foreach_set('vector', [0.375, 0.0, 0.625, 0.0, 0.625, 0.25, 0.375, 0.25, 0.375, 0.25, 0.625, 0.25, 0.625, 0.5, 0.375, 0.5, 0.375, 0.5, 0.625, 0.5, 0.625, 0.75, 0.375, 0.75, 0.375, 0.75, 0.625, 0.75, 0.625, 1.0, 0.375, 1.0, 0.125, 0.5, 0.375, 0.5, 0.375, 0.75, 0.125, 0.75, 0.625, 0.5, 0.875, 0.5, 0.875, 0.75, 0.625, 0.75])
me_cube_032.materials.append(mat_mat_mutedsleevefabric_001)
me_cube_032.update()
me_cube_033 = bpy.data.meshes.new('Cube.033')
me_cube_033.from_pydata([(-0.21, -0.11, -0.1), (-0.21, -0.11, 0.1), (-0.21, 0.11, -0.1), (-0.21, 0.11, 0.1), (0.21, -0.11, -0.1), (0.21, -0.11, 0.1), (0.21, 0.11, -0.1), (0.21, 0.11, 0.1)], [], [(0, 1, 3, 2), (2, 3, 7, 6), (6, 7, 5, 4), (4, 5, 1, 0), (2, 6, 4, 0), (7, 3, 1, 5)])
_uv = me_cube_033.uv_layers.new(name='UVMap')
_uv.uv.foreach_set('vector', [0.375, 0.0, 0.625, 0.0, 0.625, 0.25, 0.375, 0.25, 0.375, 0.25, 0.625, 0.25, 0.625, 0.5, 0.375, 0.5, 0.375, 0.5, 0.625, 0.5, 0.625, 0.75, 0.375, 0.75, 0.375, 0.75, 0.625, 0.75, 0.625, 1.0, 0.375, 1.0, 0.125, 0.5, 0.375, 0.5, 0.375, 0.75, 0.125, 0.75, 0.625, 0.5, 0.875, 0.5, 0.875, 0.75, 0.625, 0.75])
me_cube_033.materials.append(mat_mat_worntanarmorpanel_001)
me_cube_033.update()
me_cube_034 = bpy.data.meshes.new('Cube.034')
me_cube_034.from_pydata([(-0.225, -0.025, -0.115), (-0.225, -0.025, 0.115), (-0.225, 0.025, -0.115), (-0.225, 0.025, 0.115), (0.225, -0.025, -0.115), (0.225, -0.025, 0.115), (0.225, 0.025, -0.115), (0.225, 0.025, 0.115)], [], [(0, 1, 3, 2), (2, 3, 7, 6), (6, 7, 5, 4), (4, 5, 1, 0), (2, 6, 4, 0), (7, 3, 1, 5)])
_uv = me_cube_034.uv_layers.new(name='UVMap')
_uv.uv.foreach_set('vector', [0.375, 0.0, 0.625, 0.0, 0.625, 0.25, 0.375, 0.25, 0.375, 0.25, 0.625, 0.25, 0.625, 0.5, 0.375, 0.5, 0.375, 0.5, 0.625, 0.5, 0.625, 0.75, 0.375, 0.75, 0.375, 0.75, 0.625, 0.75, 0.625, 1.0, 0.375, 1.0, 0.125, 0.5, 0.375, 0.5, 0.375, 0.75, 0.125, 0.75, 0.625, 0.5, 0.875, 0.5, 0.875, 0.75, 0.625, 0.75])
me_cube_034.materials.append(mat_mat_blackrubbergrip_001)
me_cube_034.update()
me_cube_035 = bpy.data.meshes.new('Cube.035')
me_cube_035.from_pydata([(-0.19, -0.18, -0.14), (-0.19, -0.18, 0.14), (-0.19, 0.18, -0.14), (-0.19, 0.18, 0.14), (0.19, -0.18, -0.14), (0.19, -0.18, 0.14), (0.19, 0.18, -0.14), (0.19, 0.18, 0.14)], [], [(0, 1, 3, 2), (2, 3, 7, 6), (6, 7, 5, 4), (4, 5, 1, 0), (2, 6, 4, 0), (7, 3, 1, 5)])
_uv = me_cube_035.uv_layers.new(name='UVMap')
_uv.uv.foreach_set('vector', [0.375, 0.0, 0.625, 0.0, 0.625, 0.25, 0.375, 0.25, 0.375, 0.25, 0.625, 0.25, 0.625, 0.5, 0.375, 0.5, 0.375, 0.5, 0.625, 0.5, 0.625, 0.75, 0.375, 0.75, 0.375, 0.75, 0.625, 0.75, 0.625, 1.0, 0.375, 1.0, 0.125, 0.5, 0.375, 0.5, 0.375, 0.75, 0.125, 0.75, 0.625, 0.5, 0.875, 0.5, 0.875, 0.75, 0.625, 0.75])
me_cube_035.materials.append(mat_mat_darkglove_001)
me_cube_035.update()
me_cube_036 = bpy.data.meshes.new('Cube.036')
me_cube_036.from_pydata([(-0.08, -0.16, -0.065), (-0.08, -0.16, 0.065), (-0.08, 0.16, -0.065), (-0.08, 0.16, 0.065), (0.08, -0.16, -0.065), (0.08, -0.16, 0.065), (0.08, 0.16, -0.065), (0.08, 0.16, 0.065)], [], [(0, 1, 3, 2), (2, 3, 7, 6), (6, 7, 5, 4), (4, 5, 1, 0), (2, 6, 4, 0), (7, 3, 1, 5)])
_uv = me_cube_036.uv_layers.new(name='UVMap')
_uv.uv.foreach_set('vector', [0.375, 0.0, 0.625, 0.0, 0.625, 0.25, 0.375, 0.25, 0.375, 0.25, 0.625, 0.25, 0.625, 0.5, 0.375, 0.5, 0.375, 0.5, 0.625, 0.5, 0.625, 0.75, 0.375, 0.75, 0.375, 0.75, 0.625, 0.75, 0.625, 1.0, 0.375, 1.0, 0.125, 0.5, 0.375, 0.5, 0.375, 0.75, 0.125, 0.75, 0.625, 0.5, 0.875, 0.5, 0.875, 0.75, 0.625, 0.75])
me_cube_036.materials.append(mat_mat_darkglove_001)
me_cube_036.update()
me_cube_037 = bpy.data.meshes.new('Cube.037')
me_cube_037.from_pydata([(-0.055, -0.17, -0.05), (-0.055, -0.17, 0.05), (-0.055, 0.17, -0.05), (-0.055, 0.17, 0.05), (0.055, -0.17, -0.05), (0.055, -0.17, 0.05), (0.055, 0.17, -0.05), (0.055, 0.17, 0.05)], [], [(0, 1, 3, 2), (2, 3, 7, 6), (6, 7, 5, 4), (4, 5, 1, 0), (2, 6, 4, 0), (7, 3, 1, 5)])
_uv = me_cube_037.uv_layers.new(name='UVMap')
_uv.uv.foreach_set('vector', [0.375, 0.0, 0.625, 0.0, 0.625, 0.25, 0.375, 0.25, 0.375, 0.25, 0.625, 0.25, 0.625, 0.5, 0.375, 0.5, 0.375, 0.5, 0.625, 0.5, 0.625, 0.75, 0.375, 0.75, 0.375, 0.75, 0.625, 0.75, 0.625, 1.0, 0.375, 1.0, 0.125, 0.5, 0.375, 0.5, 0.375, 0.75, 0.125, 0.75, 0.625, 0.5, 0.875, 0.5, 0.875, 0.75, 0.625, 0.75])
me_cube_037.materials.append(mat_mat_darkglove_001)
me_cube_037.update()
me_cube_038 = bpy.data.meshes.new('Cube.038')
me_cube_038.from_pydata([(-0.11, -0.16, -0.13), (-0.11, -0.16, 0.13), (-0.11, 0.16, -0.13), (-0.11, 0.16, 0.13), (0.11, -0.16, -0.13), (0.11, -0.16, 0.13), (0.11, 0.16, -0.13), (0.11, 0.16, 0.13)], [], [(0, 1, 3, 2), (2, 3, 7, 6), (6, 7, 5, 4), (4, 5, 1, 0), (2, 6, 4, 0), (7, 3, 1, 5)])
_uv = me_cube_038.uv_layers.new(name='UVMap')
_uv.uv.foreach_set('vector', [0.375, 0.0, 0.625, 0.0, 0.625, 0.25, 0.375, 0.25, 0.375, 0.25, 0.625, 0.25, 0.625, 0.5, 0.375, 0.5, 0.375, 0.5, 0.625, 0.5, 0.625, 0.75, 0.375, 0.75, 0.375, 0.75, 0.625, 0.75, 0.625, 1.0, 0.375, 1.0, 0.125, 0.5, 0.375, 0.5, 0.375, 0.75, 0.125, 0.75, 0.625, 0.5, 0.875, 0.5, 0.875, 0.75, 0.625, 0.75])
me_cube_038.materials.append(mat_mat_darkglove_001)
me_cube_038.update()
me_cube_039 = bpy.data.meshes.new('Cube.039')
me_cube_039.from_pydata([(-0.045, -0.04, -0.0275), (-0.045, -0.04, 0.0275), (-0.045, 0.04, -0.0275), (-0.045, 0.04, 0.0275), (0.045, -0.04, -0.0275), (0.045, -0.04, 0.0275), (0.045, 0.04, -0.0275), (0.045, 0.04, 0.0275)], [], [(0, 1, 3, 2), (2, 3, 7, 6), (6, 7, 5, 4), (4, 5, 1, 0), (2, 6, 4, 0), (7, 3, 1, 5)])
_uv = me_cube_039.uv_layers.new(name='UVMap')
_uv.uv.foreach_set('vector', [0.375, 0.0, 0.625, 0.0, 0.625, 0.25, 0.375, 0.25, 0.375, 0.25, 0.625, 0.25, 0.625, 0.5, 0.375, 0.5, 0.375, 0.5, 0.625, 0.5, 0.625, 0.75, 0.375, 0.75, 0.375, 0.75, 0.625, 0.75, 0.625, 1.0, 0.375, 1.0, 0.125, 0.5, 0.375, 0.5, 0.375, 0.75, 0.125, 0.75, 0.625, 0.5, 0.875, 0.5, 0.875, 0.75, 0.625, 0.75])
me_cube_039.materials.append(mat_mat_worntanarmorpanel_001)
me_cube_039.update()
me_cube_040 = bpy.data.meshes.new('Cube.040')
me_cube_040.from_pydata([(-0.045, -0.04, -0.0275), (-0.045, -0.04, 0.0275), (-0.045, 0.04, -0.0275), (-0.045, 0.04, 0.0275), (0.045, -0.04, -0.0275), (0.045, -0.04, 0.0275), (0.045, 0.04, -0.0275), (0.045, 0.04, 0.0275)], [], [(0, 1, 3, 2), (2, 3, 7, 6), (6, 7, 5, 4), (4, 5, 1, 0), (2, 6, 4, 0), (7, 3, 1, 5)])
_uv = me_cube_040.uv_layers.new(name='UVMap')
_uv.uv.foreach_set('vector', [0.375, 0.0, 0.625, 0.0, 0.625, 0.25, 0.375, 0.25, 0.375, 0.25, 0.625, 0.25, 0.625, 0.5, 0.375, 0.5, 0.375, 0.5, 0.625, 0.5, 0.625, 0.75, 0.375, 0.75, 0.375, 0.75, 0.625, 0.75, 0.625, 1.0, 0.375, 1.0, 0.125, 0.5, 0.375, 0.5, 0.375, 0.75, 0.125, 0.75, 0.625, 0.5, 0.875, 0.5, 0.875, 0.75, 0.625, 0.75])
me_cube_040.materials.append(mat_mat_worntanarmorpanel_001)
me_cube_040.update()
me_cube_041 = bpy.data.meshes.new('Cube.041')
me_cube_041.from_pydata([(-0.045, -0.04, -0.0275), (-0.045, -0.04, 0.0275), (-0.045, 0.04, -0.0275), (-0.045, 0.04, 0.0275), (0.045, -0.04, -0.0275), (0.045, -0.04, 0.0275), (0.045, 0.04, -0.0275), (0.045, 0.04, 0.0275)], [], [(0, 1, 3, 2), (2, 3, 7, 6), (6, 7, 5, 4), (4, 5, 1, 0), (2, 6, 4, 0), (7, 3, 1, 5)])
_uv = me_cube_041.uv_layers.new(name='UVMap')
_uv.uv.foreach_set('vector', [0.375, 0.0, 0.625, 0.0, 0.625, 0.25, 0.375, 0.25, 0.375, 0.25, 0.625, 0.25, 0.625, 0.5, 0.375, 0.5, 0.375, 0.5, 0.625, 0.5, 0.625, 0.75, 0.375, 0.75, 0.375, 0.75, 0.625, 0.75, 0.625, 1.0, 0.375, 1.0, 0.125, 0.5, 0.375, 0.5, 0.375, 0.75, 0.125, 0.75, 0.625, 0.5, 0.875, 0.5, 0.875, 0.75, 0.625, 0.75])
me_cube_041.materials.append(mat_mat_worntanarmorpanel_001)
me_cube_041.update()
arm_viewmodel_armature_simpleanimguide_data = bpy.data.armatures.new('Viewmodel_Armature_SimpleAnimGuide_Data')  # bones are not reproduced

# ---- objects
ob_gun_body_mesh = bpy.data.objects.new('Gun_Body_Mesh', me_cube_042)
ob_gun_upper_slide_mesh = bpy.data.objects.new('Gun_Upper_Slide_Mesh', me_cube_043)
ob_gun_muzzle_block_mesh = bpy.data.objects.new('Gun_Muzzle_Block_Mesh', me_cube_044)
ob_barrel_inset_mesh = bpy.data.objects.new('Barrel_Inset_Mesh', me_cylinder_003)
ob_grip_mesh = bpy.data.objects.new('Grip_Mesh', me_cube_045)
ob_grip_backstrap_tanpanel = bpy.data.objects.new('Grip_Backstrap_TanPanel', me_cube_046)
ob_triggerguard_frontpost_mesh = bpy.data.objects.new('TriggerGuard_FrontPost_Mesh', me_cube_047)
ob_triggerguard_lowerbar_mesh = bpy.data.objects.new('TriggerGuard_LowerBar_Mesh', me_cube_048)
ob_triggerguard_rearpost_mesh = bpy.data.objects.new('TriggerGuard_RearPost_Mesh', me_cube_049)
ob_trigger_mesh = bpy.data.objects.new('Trigger_Mesh', me_cube_050)
ob_sidepanel_left_mesh = bpy.data.objects.new('SidePanel_Left_Mesh', me_cube_051)
ob_sidepanel_right_mesh = bpy.data.objects.new('SidePanel_Right_Mesh', me_cube_052)
ob_gun_slidevent_left_01 = bpy.data.objects.new('Gun_SlideVent_Left_01', me_cube_053)
ob_gun_slidevent_right_01 = bpy.data.objects.new('Gun_SlideVent_Right_01', me_cube_054)
ob_gun_slidevent_left_02 = bpy.data.objects.new('Gun_SlideVent_Left_02', me_cube_055)
ob_gun_slidevent_right_02 = bpy.data.objects.new('Gun_SlideVent_Right_02', me_cube_056)
ob_gun_slidevent_left_03 = bpy.data.objects.new('Gun_SlideVent_Left_03', me_cube_057)
ob_gun_slidevent_right_03 = bpy.data.objects.new('Gun_SlideVent_Right_03', me_cube_058)
ob_sight_rear_block_mesh = bpy.data.objects.new('Sight_Rear_Block_Mesh', me_cube_059)
ob_sight_front_block_mesh = bpy.data.objects.new('Sight_Front_Block_Mesh', me_cube_060)
ob_cyan_indicator_light_mesh = bpy.data.objects.new('Cyan_Indicator_Light_Mesh', me_cube_061)
ob_gun_energycell_underside = bpy.data.objects.new('Gun_EnergyCell_Underside', me_cube_062)
ob_forearm_tapered_lowpoly = bpy.data.objects.new('Forearm_Tapered_LowPoly', me_cylinder_002)
ob_sleeve_cuff_mesh = bpy.data.objects.new('Sleeve_Cuff_Mesh', me_cube_032)
ob_wrist_bracer_mesh = bpy.data.objects.new('Wrist_Bracer_Mesh', me_cube_033)
ob_wrist_bracer_blackband = bpy.data.objects.new('Wrist_Bracer_BlackBand', me_cube_034)
ob_glove_palm_mesh = bpy.data.objects.new('Glove_Palm_Mesh', me_cube_035)
ob_thumb_mesh = bpy.data.objects.new('Thumb_Mesh', me_cube_036)
ob_index_finger_mesh = bpy.data.objects.new('Index_Finger_Mesh', me_cube_037)
ob_combined_finger_block_mesh = bpy.data.objects.new('Combined_Finger_Block_Mesh', me_cube_038)
ob_glove_knuckleblock_01 = bpy.data.objects.new('Glove_KnuckleBlock_01', me_cube_039)
ob_glove_knuckleblock_02 = bpy.data.objects.new('Glove_KnuckleBlock_02', me_cube_040)
ob_glove_knuckleblock_03 = bpy.data.objects.new('Glove_KnuckleBlock_03', me_cube_041)
ob_weaponpivot_anim = bpy.data.objects.new('WeaponPivot_Anim', None)
ob_handgrip_anim = bpy.data.objects.new('HandGrip_Anim', None)
ob_viewmodel_armature_simpleanimguide = bpy.data.objects.new('Viewmodel_Armature_SimpleAnimGuide', arm_viewmodel_armature_simpleanimguide_data)
ob_viewmodelroot = bpy.data.objects.new('ViewmodelRoot', None)
ob_cyanindicator_pointlight = bpy.data.objects.new('CyanIndicator_PointLight', light_cyanindicator_pointlight_001)
ob_preview_arealight_viewmodel = bpy.data.objects.new('Preview_AreaLight_Viewmodel', light_preview_arealight_viewmodel_001)
ob_fp_view_camera = bpy.data.objects.new('FP_View_Camera', cam_fp_view_camera_001)

# ---- transforms, parenting, visibility, modifiers, constraints
ob_gun_body_mesh.parent = ob_weaponpivot_anim
ob_gun_body_mesh.location = (0.04, -0.72, 0.02)
_m = ob_gun_body_mesh.modifiers.new('BEVEL_OneSegment', 'BEVEL')
_m.width = 0.04
_m.width_pct = 0.04
_m = ob_gun_body_mesh.modifiers.new('WEIGHTED_NORMAL', 'WEIGHTED_NORMAL')
ob_gun_upper_slide_mesh.parent = ob_weaponpivot_anim
ob_gun_upper_slide_mesh.location = (0.03, -0.86, 0.25)
_m = ob_gun_upper_slide_mesh.modifiers.new('BEVEL_OneSegment', 'BEVEL')
_m.width = 0.04
_m.width_pct = 0.04
_m = ob_gun_upper_slide_mesh.modifiers.new('WEIGHTED_NORMAL', 'WEIGHTED_NORMAL')
ob_gun_muzzle_block_mesh.parent = ob_weaponpivot_anim
ob_gun_muzzle_block_mesh.location = (0.03, -1.47, 0.2)
_m = ob_gun_muzzle_block_mesh.modifiers.new('BEVEL_OneSegment', 'BEVEL')
_m.width = 0.035
_m.width_pct = 0.035
_m = ob_gun_muzzle_block_mesh.modifiers.new('WEIGHTED_NORMAL', 'WEIGHTED_NORMAL')
ob_barrel_inset_mesh.parent = ob_weaponpivot_anim
ob_barrel_inset_mesh.location = (0.03, -1.62, 0.2)
ob_barrel_inset_mesh.rotation_euler = (1.571, 0.0, 0.0)
_m = ob_barrel_inset_mesh.modifiers.new('BEVEL_OneSegment', 'BEVEL')
_m.width = 0.006
_m.width_pct = 0.006
_m = ob_barrel_inset_mesh.modifiers.new('WEIGHTED_NORMAL', 'WEIGHTED_NORMAL')
ob_grip_mesh.parent = ob_weaponpivot_anim
ob_grip_mesh.location = (0.25, -0.31, -0.36)
ob_grip_mesh.rotation_euler = (-0.2269, 0.0, -0.1047)
_m = ob_grip_mesh.modifiers.new('BEVEL_OneSegment', 'BEVEL')
_m.width = 0.035
_m.width_pct = 0.035
_m = ob_grip_mesh.modifiers.new('WEIGHTED_NORMAL', 'WEIGHTED_NORMAL')
ob_grip_backstrap_tanpanel.parent = ob_weaponpivot_anim
ob_grip_backstrap_tanpanel.location = (0.39, -0.26, -0.35)
ob_grip_backstrap_tanpanel.rotation_euler = (-0.2269, 0.0, -0.1047)
_m = ob_grip_backstrap_tanpanel.modifiers.new('BEVEL_OneSegment', 'BEVEL')
_m.width = 0.018
_m.width_pct = 0.018
_m = ob_grip_backstrap_tanpanel.modifiers.new('WEIGHTED_NORMAL', 'WEIGHTED_NORMAL')
ob_triggerguard_frontpost_mesh.parent = ob_weaponpivot_anim
ob_triggerguard_frontpost_mesh.location = (0.06, -0.43, -0.18)
_m = ob_triggerguard_frontpost_mesh.modifiers.new('BEVEL_OneSegment', 'BEVEL')
_m.width = 0.018
_m.width_pct = 0.018
_m = ob_triggerguard_frontpost_mesh.modifiers.new('WEIGHTED_NORMAL', 'WEIGHTED_NORMAL')
ob_triggerguard_lowerbar_mesh.parent = ob_weaponpivot_anim
ob_triggerguard_lowerbar_mesh.location = (0.12, -0.31, -0.31)
_m = ob_triggerguard_lowerbar_mesh.modifiers.new('BEVEL_OneSegment', 'BEVEL')
_m.width = 0.018
_m.width_pct = 0.018
_m = ob_triggerguard_lowerbar_mesh.modifiers.new('WEIGHTED_NORMAL', 'WEIGHTED_NORMAL')
ob_triggerguard_rearpost_mesh.parent = ob_weaponpivot_anim
ob_triggerguard_rearpost_mesh.location = (0.25, -0.24, -0.18)
_m = ob_triggerguard_rearpost_mesh.modifiers.new('BEVEL_OneSegment', 'BEVEL')
_m.width = 0.018
_m.width_pct = 0.018
_m = ob_triggerguard_rearpost_mesh.modifiers.new('WEIGHTED_NORMAL', 'WEIGHTED_NORMAL')
ob_trigger_mesh.parent = ob_weaponpivot_anim
ob_trigger_mesh.location = (0.19, -0.33, -0.14)
ob_trigger_mesh.rotation_euler = (-0.2094, 0.0, 0.0)
_m = ob_trigger_mesh.modifiers.new('BEVEL_OneSegment', 'BEVEL')
_m.width = 0.015
_m.width_pct = 0.015
_m = ob_trigger_mesh.modifiers.new('WEIGHTED_NORMAL', 'WEIGHTED_NORMAL')
ob_sidepanel_left_mesh.parent = ob_weaponpivot_anim
ob_sidepanel_left_mesh.location = (-0.32, -0.77, 0.06)
_m = ob_sidepanel_left_mesh.modifiers.new('BEVEL_OneSegment', 'BEVEL')
_m.width = 0.012
_m.width_pct = 0.012
_m = ob_sidepanel_left_mesh.modifiers.new('WEIGHTED_NORMAL', 'WEIGHTED_NORMAL')
ob_sidepanel_right_mesh.parent = ob_weaponpivot_anim
ob_sidepanel_right_mesh.location = (0.38, -0.77, 0.06)
_m = ob_sidepanel_right_mesh.modifiers.new('BEVEL_OneSegment', 'BEVEL')
_m.width = 0.012
_m.width_pct = 0.012
_m = ob_sidepanel_right_mesh.modifiers.new('WEIGHTED_NORMAL', 'WEIGHTED_NORMAL')
ob_gun_slidevent_left_01.parent = ob_weaponpivot_anim
ob_gun_slidevent_left_01.location = (-0.35, -0.98, 0.28)
_m = ob_gun_slidevent_left_01.modifiers.new('BEVEL_OneSegment', 'BEVEL')
_m.width = 0.004
_m.width_pct = 0.004
_m = ob_gun_slidevent_left_01.modifiers.new('WEIGHTED_NORMAL', 'WEIGHTED_NORMAL')
ob_gun_slidevent_right_01.parent = ob_weaponpivot_anim
ob_gun_slidevent_right_01.location = (0.41, -0.98, 0.28)
_m = ob_gun_slidevent_right_01.modifiers.new('BEVEL_OneSegment', 'BEVEL')
_m.width = 0.004
_m.width_pct = 0.004
_m = ob_gun_slidevent_right_01.modifiers.new('WEIGHTED_NORMAL', 'WEIGHTED_NORMAL')
ob_gun_slidevent_left_02.parent = ob_weaponpivot_anim
ob_gun_slidevent_left_02.location = (-0.35, -0.83, 0.28)
_m = ob_gun_slidevent_left_02.modifiers.new('BEVEL_OneSegment', 'BEVEL')
_m.width = 0.004
_m.width_pct = 0.004
_m = ob_gun_slidevent_left_02.modifiers.new('WEIGHTED_NORMAL', 'WEIGHTED_NORMAL')
ob_gun_slidevent_right_02.parent = ob_weaponpivot_anim
ob_gun_slidevent_right_02.location = (0.41, -0.83, 0.28)
_m = ob_gun_slidevent_right_02.modifiers.new('BEVEL_OneSegment', 'BEVEL')
_m.width = 0.004
_m.width_pct = 0.004
_m = ob_gun_slidevent_right_02.modifiers.new('WEIGHTED_NORMAL', 'WEIGHTED_NORMAL')
ob_gun_slidevent_left_03.parent = ob_weaponpivot_anim
ob_gun_slidevent_left_03.location = (-0.35, -0.68, 0.28)
_m = ob_gun_slidevent_left_03.modifiers.new('BEVEL_OneSegment', 'BEVEL')
_m.width = 0.004
_m.width_pct = 0.004
_m = ob_gun_slidevent_left_03.modifiers.new('WEIGHTED_NORMAL', 'WEIGHTED_NORMAL')
ob_gun_slidevent_right_03.parent = ob_weaponpivot_anim
ob_gun_slidevent_right_03.location = (0.41, -0.68, 0.28)
_m = ob_gun_slidevent_right_03.modifiers.new('BEVEL_OneSegment', 'BEVEL')
_m.width = 0.004
_m.width_pct = 0.004
_m = ob_gun_slidevent_right_03.modifiers.new('WEIGHTED_NORMAL', 'WEIGHTED_NORMAL')
ob_sight_rear_block_mesh.parent = ob_weaponpivot_anim
ob_sight_rear_block_mesh.location = (0.03, -0.38, 0.43)
_m = ob_sight_rear_block_mesh.modifiers.new('BEVEL_OneSegment', 'BEVEL')
_m.width = 0.012
_m.width_pct = 0.012
_m = ob_sight_rear_block_mesh.modifiers.new('WEIGHTED_NORMAL', 'WEIGHTED_NORMAL')
ob_sight_front_block_mesh.parent = ob_weaponpivot_anim
ob_sight_front_block_mesh.location = (0.03, -1.42, 0.42)
_m = ob_sight_front_block_mesh.modifiers.new('BEVEL_OneSegment', 'BEVEL')
_m.width = 0.012
_m.width_pct = 0.012
_m = ob_sight_front_block_mesh.modifiers.new('WEIGHTED_NORMAL', 'WEIGHTED_NORMAL')
ob_cyan_indicator_light_mesh.parent = ob_weaponpivot_anim
ob_cyan_indicator_light_mesh.location = (0.39, -0.55, 0.16)
_m = ob_cyan_indicator_light_mesh.modifiers.new('BEVEL_OneSegment', 'BEVEL')
_m.width = 0.008
_m.width_pct = 0.008
_m = ob_cyan_indicator_light_mesh.modifiers.new('WEIGHTED_NORMAL', 'WEIGHTED_NORMAL')
ob_gun_energycell_underside.parent = ob_weaponpivot_anim
ob_gun_energycell_underside.location = (-0.1, -0.54, -0.2)
_m = ob_gun_energycell_underside.modifiers.new('BEVEL_OneSegment', 'BEVEL')
_m.width = 0.02
_m.width_pct = 0.02
_m = ob_gun_energycell_underside.modifiers.new('WEIGHTED_NORMAL', 'WEIGHTED_NORMAL')
ob_forearm_tapered_lowpoly.parent = ob_handgrip_anim
ob_forearm_tapered_lowpoly.location = (0.68, 0.88, -0.52)
ob_forearm_tapered_lowpoly.rotation_euler = (1.361, 0.0, -0.384)
ob_forearm_tapered_lowpoly.scale = (1.2, 0.82, 1.0)
_m = ob_forearm_tapered_lowpoly.modifiers.new('BEVEL_OneSegment', 'BEVEL')
_m.width = 0.01
_m.width_pct = 0.01
_m = ob_forearm_tapered_lowpoly.modifiers.new('WEIGHTED_NORMAL', 'WEIGHTED_NORMAL')
ob_sleeve_cuff_mesh.parent = ob_handgrip_anim
ob_sleeve_cuff_mesh.location = (0.86, 1.36, -0.7)
ob_sleeve_cuff_mesh.rotation_euler = (-0.1396, 0.0, -0.384)
_m = ob_sleeve_cuff_mesh.modifiers.new('BEVEL_OneSegment', 'BEVEL')
_m.width = 0.025
_m.width_pct = 0.025
_m = ob_sleeve_cuff_mesh.modifiers.new('WEIGHTED_NORMAL', 'WEIGHTED_NORMAL')
ob_wrist_bracer_mesh.parent = ob_handgrip_anim
ob_wrist_bracer_mesh.location = (0.45, 0.38, -0.38)
ob_wrist_bracer_mesh.rotation_euler = (-0.1745, 0.0, -0.2094)
_m = ob_wrist_bracer_mesh.modifiers.new('BEVEL_OneSegment', 'BEVEL')
_m.width = 0.025
_m.width_pct = 0.025
_m = ob_wrist_bracer_mesh.modifiers.new('WEIGHTED_NORMAL', 'WEIGHTED_NORMAL')
ob_wrist_bracer_blackband.parent = ob_handgrip_anim
ob_wrist_bracer_blackband.location = (0.45, 0.31, -0.38)
ob_wrist_bracer_blackband.rotation_euler = (-0.1745, 0.0, -0.2094)
_m = ob_wrist_bracer_blackband.modifiers.new('BEVEL_OneSegment', 'BEVEL')
_m.width = 0.012
_m.width_pct = 0.012
_m = ob_wrist_bracer_blackband.modifiers.new('WEIGHTED_NORMAL', 'WEIGHTED_NORMAL')
ob_glove_palm_mesh.parent = ob_handgrip_anim
ob_glove_palm_mesh.location = (0.28, -0.05, -0.28)
ob_glove_palm_mesh.rotation_euler = (-0.1396, 0.0, -0.1745)
_m = ob_glove_palm_mesh.modifiers.new('BEVEL_OneSegment', 'BEVEL')
_m.width = 0.035
_m.width_pct = 0.035
_m = ob_glove_palm_mesh.modifiers.new('WEIGHTED_NORMAL', 'WEIGHTED_NORMAL')
ob_thumb_mesh.parent = ob_handgrip_anim
ob_thumb_mesh.location = (0.04, -0.13, -0.22)
ob_thumb_mesh.rotation_euler = (0.2618, 0.0, 0.6632)
_m = ob_thumb_mesh.modifiers.new('BEVEL_OneSegment', 'BEVEL')
_m.width = 0.025
_m.width_pct = 0.025
_m = ob_thumb_mesh.modifiers.new('WEIGHTED_NORMAL', 'WEIGHTED_NORMAL')
ob_index_finger_mesh.parent = ob_handgrip_anim
ob_index_finger_mesh.location = (0.19, -0.34, -0.16)
ob_index_finger_mesh.rotation_euler = (0.06981, 0.0, -0.08727)
_m = ob_index_finger_mesh.modifiers.new('BEVEL_OneSegment', 'BEVEL')
_m.width = 0.018
_m.width_pct = 0.018
_m = ob_index_finger_mesh.modifiers.new('WEIGHTED_NORMAL', 'WEIGHTED_NORMAL')
ob_combined_finger_block_mesh.parent = ob_handgrip_anim
ob_combined_finger_block_mesh.location = (0.36, -0.22, -0.1)
ob_combined_finger_block_mesh.rotation_euler = (-0.1047, 0.0, -0.1745)
_m = ob_combined_finger_block_mesh.modifiers.new('BEVEL_OneSegment', 'BEVEL')
_m.width = 0.025
_m.width_pct = 0.025
_m = ob_combined_finger_block_mesh.modifiers.new('WEIGHTED_NORMAL', 'WEIGHTED_NORMAL')
ob_glove_knuckleblock_01.parent = ob_handgrip_anim
ob_glove_knuckleblock_01.location = (0.19, -0.37, 0.05)
ob_glove_knuckleblock_01.rotation_euler = (-0.08727, 0.0, 0.0)
_m = ob_glove_knuckleblock_01.modifiers.new('BEVEL_OneSegment', 'BEVEL')
_m.width = 0.01
_m.width_pct = 0.01
_m = ob_glove_knuckleblock_01.modifiers.new('WEIGHTED_NORMAL', 'WEIGHTED_NORMAL')
ob_glove_knuckleblock_02.parent = ob_handgrip_anim
ob_glove_knuckleblock_02.location = (0.29, -0.37, 0.05)
ob_glove_knuckleblock_02.rotation_euler = (-0.08727, 0.0, 0.0)
_m = ob_glove_knuckleblock_02.modifiers.new('BEVEL_OneSegment', 'BEVEL')
_m.width = 0.01
_m.width_pct = 0.01
_m = ob_glove_knuckleblock_02.modifiers.new('WEIGHTED_NORMAL', 'WEIGHTED_NORMAL')
ob_glove_knuckleblock_03.parent = ob_handgrip_anim
ob_glove_knuckleblock_03.location = (0.39, -0.37, 0.05)
ob_glove_knuckleblock_03.rotation_euler = (-0.08727, 0.0, 0.0)
_m = ob_glove_knuckleblock_03.modifiers.new('BEVEL_OneSegment', 'BEVEL')
_m.width = 0.01
_m.width_pct = 0.01
_m = ob_glove_knuckleblock_03.modifiers.new('WEIGHTED_NORMAL', 'WEIGHTED_NORMAL')
ob_weaponpivot_anim.parent = ob_viewmodelroot
ob_weaponpivot_anim.location = (0.0, 0.0, 0.0)
ob_weaponpivot_anim.empty_display_size = 0.12
ob_handgrip_anim.parent = ob_weaponpivot_anim
ob_handgrip_anim.location = (0.0, 0.0, 0.0)
ob_handgrip_anim.empty_display_size = 0.12
ob_viewmodel_armature_simpleanimguide.parent = ob_viewmodelroot
ob_viewmodel_armature_simpleanimguide.location = (0.64, 0.9, -0.52)
ob_viewmodel_armature_simpleanimguide.rotation_euler = (1.361, 0.0, -0.384)
ob_viewmodel_armature_simpleanimguide.show_in_front = True
ob_viewmodelroot.location = (0.0, 0.0, 0.0)
ob_cyanindicator_pointlight.parent = ob_weaponpivot_anim
ob_cyanindicator_pointlight.location = (0.42, -0.55, 0.16)
ob_preview_arealight_viewmodel.parent = ob_viewmodelroot
ob_preview_arealight_viewmodel.location = (0.0, -2.5, 2.2)
ob_preview_arealight_viewmodel.rotation_euler = (1.134, 0.0, 0.0)
ob_fp_view_camera.parent = ob_viewmodelroot
ob_fp_view_camera.location = (0.0, 0.0, 0.0)
ob_fp_view_camera.rotation_euler = (1.571, 0.0, 0.0)

# ---- collection membership
col_viewmodel_gun.objects.link(ob_gun_body_mesh)
col_viewmodel_gun.objects.link(ob_gun_upper_slide_mesh)
col_viewmodel_gun.objects.link(ob_gun_muzzle_block_mesh)
col_viewmodel_gun.objects.link(ob_barrel_inset_mesh)
col_viewmodel_gun.objects.link(ob_grip_mesh)
col_viewmodel_gun.objects.link(ob_grip_backstrap_tanpanel)
col_viewmodel_gun.objects.link(ob_triggerguard_frontpost_mesh)
col_viewmodel_gun.objects.link(ob_triggerguard_lowerbar_mesh)
col_viewmodel_gun.objects.link(ob_triggerguard_rearpost_mesh)
col_viewmodel_gun.objects.link(ob_trigger_mesh)
col_viewmodel_gun.objects.link(ob_sidepanel_left_mesh)
col_viewmodel_gun.objects.link(ob_sidepanel_right_mesh)
col_viewmodel_gun.objects.link(ob_gun_slidevent_left_01)
col_viewmodel_gun.objects.link(ob_gun_slidevent_right_01)
col_viewmodel_gun.objects.link(ob_gun_slidevent_left_02)
col_viewmodel_gun.objects.link(ob_gun_slidevent_right_02)
col_viewmodel_gun.objects.link(ob_gun_slidevent_left_03)
col_viewmodel_gun.objects.link(ob_gun_slidevent_right_03)
col_viewmodel_gun.objects.link(ob_sight_rear_block_mesh)
col_viewmodel_gun.objects.link(ob_sight_front_block_mesh)
col_viewmodel_gun.objects.link(ob_cyan_indicator_light_mesh)
col_viewmodel_gun.objects.link(ob_gun_energycell_underside)
col_viewmodel_arm.objects.link(ob_forearm_tapered_lowpoly)
col_viewmodel_arm.objects.link(ob_sleeve_cuff_mesh)
col_viewmodel_arm.objects.link(ob_wrist_bracer_mesh)
col_viewmodel_arm.objects.link(ob_wrist_bracer_blackband)
col_viewmodel_arm.objects.link(ob_glove_palm_mesh)
col_viewmodel_arm.objects.link(ob_thumb_mesh)
col_viewmodel_arm.objects.link(ob_index_finger_mesh)
col_viewmodel_arm.objects.link(ob_combined_finger_block_mesh)
col_viewmodel_arm.objects.link(ob_glove_knuckleblock_01)
col_viewmodel_arm.objects.link(ob_glove_knuckleblock_02)
col_viewmodel_arm.objects.link(ob_glove_knuckleblock_03)
col_viewmodel_rig.objects.link(ob_weaponpivot_anim)
col_viewmodel_rig.objects.link(ob_handgrip_anim)
col_viewmodel_rig.objects.link(ob_viewmodel_armature_simpleanimguide)
col_viewmodel_rig.objects.link(ob_viewmodelroot)
col_viewmodel_lights.objects.link(ob_cyanindicator_pointlight)
col_viewmodel_lights.objects.link(ob_preview_arealight_viewmodel)
col_viewmodel_camera.objects.link(ob_fp_view_camera)

# ---- scene / render settings (as saved in the file)
scene.camera = ob_fp_view_camera
scene.frame_start = 1; scene.frame_end = 72; scene.frame_set(1)
scene.render.engine = 'BLENDER_EEVEE_NEXT'
scene.render.bake_bias = 0.0
scene.render.bake_samples = 0
scene.cycles.sampling_pattern = 'TABULATED_SOBOL'
scene.eevee.use_volume_custom_range = False
bpy.context.view_layer.update()
